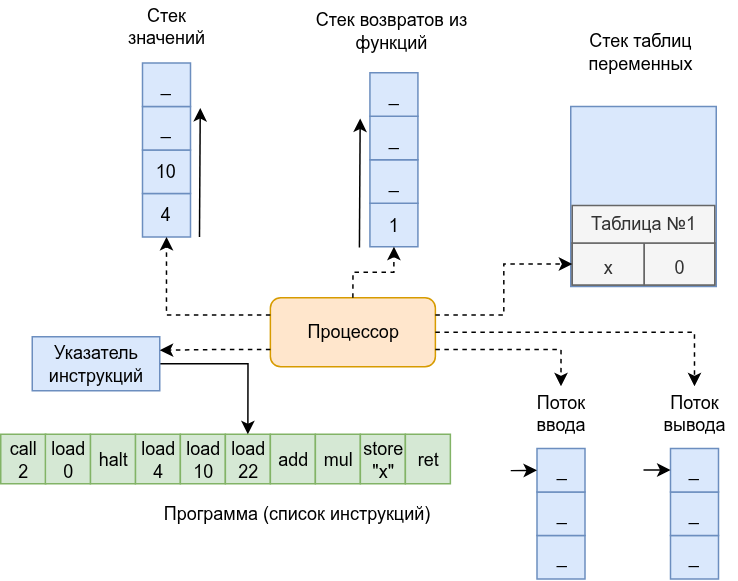

The diagram above was exported from draw.io. Its source (the exported page's mxGraphModel, read from the mxfile embedded in the PNG):
<mxGraphModel dx="1425" dy="830" grid="0" gridSize="10" guides="1" tooltips="1" connect="1" arrows="1" fold="1" page="1" pageScale="1" pageWidth="827" pageHeight="1169" math="0" shadow="0">
  <root>
    <mxCell id="0" />
    <mxCell id="1" parent="0" />
    <mxCell id="Zok8sJGgvXIDdb0F5qdF-12" value="" style="rounded=0;whiteSpace=wrap;html=1;fillColor=#dae8fc;strokeColor=#6c8ebf;" vertex="1" parent="1">
      <mxGeometry x="417" y="107.5" width="97" height="120" as="geometry" />
    </mxCell>
    <mxCell id="m4QrywuZo-zp_ARme9qE-1" value="load&lt;div&gt;4&lt;/div&gt;" style="rounded=0;whiteSpace=wrap;html=1;fillColor=#d5e8d4;strokeColor=#82b366;" parent="1" vertex="1">
      <mxGeometry x="126.75" y="326" width="30" height="33" as="geometry" />
    </mxCell>
    <mxCell id="m4QrywuZo-zp_ARme9qE-2" value="load&lt;div&gt;10&lt;/div&gt;" style="rounded=0;whiteSpace=wrap;html=1;fillColor=#d5e8d4;strokeColor=#82b366;" parent="1" vertex="1">
      <mxGeometry x="156.75" y="326" width="30" height="33" as="geometry" />
    </mxCell>
    <mxCell id="m4QrywuZo-zp_ARme9qE-3" value="load&lt;div&gt;22&lt;/div&gt;" style="rounded=0;whiteSpace=wrap;html=1;fillColor=#d5e8d4;strokeColor=#82b366;" parent="1" vertex="1">
      <mxGeometry x="186.75" y="326" width="30" height="33" as="geometry" />
    </mxCell>
    <mxCell id="m4QrywuZo-zp_ARme9qE-4" value="add" style="rounded=0;whiteSpace=wrap;html=1;fillColor=#d5e8d4;strokeColor=#82b366;" parent="1" vertex="1">
      <mxGeometry x="216.75" y="326" width="30" height="33" as="geometry" />
    </mxCell>
    <mxCell id="m4QrywuZo-zp_ARme9qE-5" value="mul" style="rounded=0;whiteSpace=wrap;html=1;fillColor=#d5e8d4;strokeColor=#82b366;" parent="1" vertex="1">
      <mxGeometry x="246.75" y="326" width="30" height="33" as="geometry" />
    </mxCell>
    <mxCell id="m4QrywuZo-zp_ARme9qE-6" value="store&lt;div&gt;&quot;x&quot;&lt;/div&gt;" style="rounded=0;whiteSpace=wrap;html=1;fillColor=#d5e8d4;strokeColor=#82b366;" parent="1" vertex="1">
      <mxGeometry x="276.75" y="326" width="30" height="33" as="geometry" />
    </mxCell>
    <mxCell id="m4QrywuZo-zp_ARme9qE-7" value="ret" style="rounded=0;whiteSpace=wrap;html=1;fillColor=#d5e8d4;strokeColor=#82b366;" parent="1" vertex="1">
      <mxGeometry x="306.75" y="326" width="30" height="33" as="geometry" />
    </mxCell>
    <mxCell id="m4QrywuZo-zp_ARme9qE-8" value="Программа (список инструкций)" style="text;html=1;align=center;verticalAlign=middle;whiteSpace=wrap;rounded=0;" parent="1" vertex="1">
      <mxGeometry x="139.75" y="364" width="189" height="30" as="geometry" />
    </mxCell>
    <mxCell id="m4QrywuZo-zp_ARme9qE-9" value="" style="endArrow=classic;html=1;rounded=0;exitX=1;exitY=0.5;exitDx=0;exitDy=0;entryX=0.5;entryY=0;entryDx=0;entryDy=0;edgeStyle=orthogonalEdgeStyle;" parent="1" source="m4QrywuZo-zp_ARme9qE-10" target="m4QrywuZo-zp_ARme9qE-3" edge="1">
      <mxGeometry width="50" height="50" relative="1" as="geometry">
        <mxPoint x="360" y="461" as="sourcePoint" />
        <mxPoint x="251" y="262" as="targetPoint" />
      </mxGeometry>
    </mxCell>
    <mxCell id="m4QrywuZo-zp_ARme9qE-10" value="Указатель инструкций" style="rounded=0;whiteSpace=wrap;html=1;fillColor=#dae8fc;strokeColor=#6c8ebf;" parent="1" vertex="1">
      <mxGeometry x="58" y="261" width="85" height="36" as="geometry" />
    </mxCell>
    <mxCell id="m4QrywuZo-zp_ARme9qE-11" value="4" style="rounded=0;whiteSpace=wrap;html=1;fillColor=#dae8fc;strokeColor=#6c8ebf;" parent="1" vertex="1">
      <mxGeometry x="131.5" y="165.5" width="32" height="29" as="geometry" />
    </mxCell>
    <mxCell id="m4QrywuZo-zp_ARme9qE-12" value="10" style="rounded=0;whiteSpace=wrap;html=1;fillColor=#dae8fc;strokeColor=#6c8ebf;" parent="1" vertex="1">
      <mxGeometry x="131.5" y="136.5" width="32" height="29" as="geometry" />
    </mxCell>
    <mxCell id="m4QrywuZo-zp_ARme9qE-13" value="_" style="rounded=0;whiteSpace=wrap;html=1;fillColor=#dae8fc;strokeColor=#6c8ebf;" parent="1" vertex="1">
      <mxGeometry x="131.5" y="107.5" width="32" height="29" as="geometry" />
    </mxCell>
    <mxCell id="m4QrywuZo-zp_ARme9qE-14" value="_" style="rounded=0;whiteSpace=wrap;html=1;fillColor=#dae8fc;strokeColor=#6c8ebf;" parent="1" vertex="1">
      <mxGeometry x="131.5" y="78.5" width="32" height="29" as="geometry" />
    </mxCell>
    <mxCell id="m4QrywuZo-zp_ARme9qE-15" value="" style="endArrow=classic;html=1;rounded=0;" parent="1" edge="1">
      <mxGeometry width="50" height="50" relative="1" as="geometry">
        <mxPoint x="169.5" y="194.5" as="sourcePoint" />
        <mxPoint x="170" y="108.5" as="targetPoint" />
      </mxGeometry>
    </mxCell>
    <mxCell id="m4QrywuZo-zp_ARme9qE-16" value="Стек значений" style="text;html=1;align=center;verticalAlign=middle;whiteSpace=wrap;rounded=0;" parent="1" vertex="1">
      <mxGeometry x="119" y="37" width="57" height="35" as="geometry" />
    </mxCell>
    <mxCell id="m4QrywuZo-zp_ARme9qE-17" value="1" style="rounded=0;whiteSpace=wrap;html=1;fillColor=#dae8fc;strokeColor=#6c8ebf;" parent="1" vertex="1">
      <mxGeometry x="283.12" y="172" width="32" height="29" as="geometry" />
    </mxCell>
    <mxCell id="m4QrywuZo-zp_ARme9qE-18" value="Стек возвратов из функций" style="text;html=1;align=center;verticalAlign=middle;whiteSpace=wrap;rounded=0;" parent="1" vertex="1">
      <mxGeometry x="235" y="37" width="125.37" height="40" as="geometry" />
    </mxCell>
    <mxCell id="m4QrywuZo-zp_ARme9qE-21" value="_" style="rounded=0;whiteSpace=wrap;html=1;fillColor=#dae8fc;strokeColor=#6c8ebf;" parent="1" vertex="1">
      <mxGeometry x="283.12" y="143" width="32" height="29" as="geometry" />
    </mxCell>
    <mxCell id="m4QrywuZo-zp_ARme9qE-54" value="Процессор" style="rounded=1;whiteSpace=wrap;html=1;fillColor=#ffe6cc;strokeColor=#d79b00;" parent="1" vertex="1">
      <mxGeometry x="216.75" y="235" width="110" height="46" as="geometry" />
    </mxCell>
    <mxCell id="m4QrywuZo-zp_ARme9qE-56" value="" style="endArrow=classic;html=1;rounded=0;entryX=1;entryY=0.25;entryDx=0;entryDy=0;exitX=0;exitY=0.75;exitDx=0;exitDy=0;edgeStyle=orthogonalEdgeStyle;dashed=1;" parent="1" source="m4QrywuZo-zp_ARme9qE-54" target="m4QrywuZo-zp_ARme9qE-10" edge="1">
      <mxGeometry width="50" height="50" relative="1" as="geometry">
        <mxPoint x="209" y="255" as="sourcePoint" />
        <mxPoint x="175" y="132" as="targetPoint" />
      </mxGeometry>
    </mxCell>
    <mxCell id="m4QrywuZo-zp_ARme9qE-57" value="" style="endArrow=classic;html=1;rounded=0;entryX=0.5;entryY=1;entryDx=0;entryDy=0;exitX=0;exitY=0.25;exitDx=0;exitDy=0;edgeStyle=orthogonalEdgeStyle;dashed=1;" parent="1" source="m4QrywuZo-zp_ARme9qE-54" target="m4QrywuZo-zp_ARme9qE-11" edge="1">
      <mxGeometry width="50" height="50" relative="1" as="geometry">
        <mxPoint x="209" y="278" as="sourcePoint" />
        <mxPoint x="119" y="286" as="targetPoint" />
      </mxGeometry>
    </mxCell>
    <mxCell id="m4QrywuZo-zp_ARme9qE-58" value="" style="endArrow=classic;html=1;rounded=0;entryX=0.5;entryY=1;entryDx=0;entryDy=0;edgeStyle=orthogonalEdgeStyle;dashed=1;exitX=0.5;exitY=0;exitDx=0;exitDy=0;" parent="1" source="m4QrywuZo-zp_ARme9qE-54" target="m4QrywuZo-zp_ARme9qE-17" edge="1">
      <mxGeometry width="50" height="50" relative="1" as="geometry">
        <mxPoint x="272" y="235" as="sourcePoint" />
        <mxPoint x="259" y="199" as="targetPoint" />
      </mxGeometry>
    </mxCell>
    <mxCell id="m4QrywuZo-zp_ARme9qE-59" value="" style="shape=table;startSize=0;container=1;collapsible=0;childLayout=tableLayout;fontSize=12;fillColor=#f5f5f5;strokeColor=#666666;fontColor=#333333;" parent="1" vertex="1">
      <mxGeometry x="418" y="198.5" width="95" height="28" as="geometry" />
    </mxCell>
    <mxCell id="m4QrywuZo-zp_ARme9qE-60" value="" style="shape=tableRow;horizontal=0;startSize=0;swimlaneHead=0;swimlaneBody=0;strokeColor=#6c8ebf;top=0;left=0;bottom=0;right=0;collapsible=0;dropTarget=0;fillColor=#dae8fc;points=[[0,0.5],[1,0.5]];portConstraint=eastwest;fontSize=16;" parent="m4QrywuZo-zp_ARme9qE-59" vertex="1">
      <mxGeometry width="95" height="28" as="geometry" />
    </mxCell>
    <mxCell id="m4QrywuZo-zp_ARme9qE-61" value="&lt;font style=&quot;font-size: 12px;&quot;&gt;x&lt;/font&gt;" style="shape=partialRectangle;html=1;whiteSpace=wrap;connectable=0;strokeColor=#666666;overflow=hidden;fillColor=#f5f5f5;top=1;left=1;bottom=1;right=1;pointerEvents=1;fontSize=16;fontColor=#333333;" parent="m4QrywuZo-zp_ARme9qE-60" vertex="1">
      <mxGeometry width="48" height="28" as="geometry">
        <mxRectangle width="48" height="28" as="alternateBounds" />
      </mxGeometry>
    </mxCell>
    <mxCell id="m4QrywuZo-zp_ARme9qE-62" value="&lt;font style=&quot;font-size: 12px;&quot;&gt;0&lt;/font&gt;" style="shape=partialRectangle;html=1;whiteSpace=wrap;connectable=0;strokeColor=#666666;overflow=hidden;fillColor=#f5f5f5;top=1;left=1;bottom=1;right=1;pointerEvents=1;fontSize=16;fontColor=#333333;" parent="m4QrywuZo-zp_ARme9qE-60" vertex="1">
      <mxGeometry x="48" width="47" height="28" as="geometry">
        <mxRectangle width="47" height="28" as="alternateBounds" />
      </mxGeometry>
    </mxCell>
    <mxCell id="m4QrywuZo-zp_ARme9qE-69" value="Таблица №1" style="text;html=1;align=center;verticalAlign=middle;whiteSpace=wrap;rounded=0;fillColor=#f5f5f5;strokeColor=#666666;fontColor=#333333;" parent="1" vertex="1">
      <mxGeometry x="418" y="173.5" width="95" height="25" as="geometry" />
    </mxCell>
    <mxCell id="m4QrywuZo-zp_ARme9qE-74" value="" style="endArrow=classic;html=1;rounded=0;" parent="1" edge="1">
      <mxGeometry width="50" height="50" relative="1" as="geometry">
        <mxPoint x="276.12" y="201.5" as="sourcePoint" />
        <mxPoint x="276.62" y="115.5" as="targetPoint" />
      </mxGeometry>
    </mxCell>
    <mxCell id="m4QrywuZo-zp_ARme9qE-75" value="_" style="rounded=0;whiteSpace=wrap;html=1;fillColor=#dae8fc;strokeColor=#6c8ebf;" parent="1" vertex="1">
      <mxGeometry x="283.12" y="114" width="32" height="29" as="geometry" />
    </mxCell>
    <mxCell id="m4QrywuZo-zp_ARme9qE-76" value="_" style="rounded=0;whiteSpace=wrap;html=1;fillColor=#dae8fc;strokeColor=#6c8ebf;" parent="1" vertex="1">
      <mxGeometry x="283.12" y="85" width="32" height="29" as="geometry" />
    </mxCell>
    <mxCell id="Zok8sJGgvXIDdb0F5qdF-4" value="call&lt;div&gt;2&lt;/div&gt;" style="rounded=0;whiteSpace=wrap;html=1;fillColor=#d5e8d4;strokeColor=#82b366;" vertex="1" parent="1">
      <mxGeometry x="37" y="326" width="30" height="33" as="geometry" />
    </mxCell>
    <mxCell id="Zok8sJGgvXIDdb0F5qdF-5" value="halt" style="rounded=0;whiteSpace=wrap;html=1;fillColor=#d5e8d4;strokeColor=#82b366;" vertex="1" parent="1">
      <mxGeometry x="96.75" y="326" width="30" height="33" as="geometry" />
    </mxCell>
    <mxCell id="Zok8sJGgvXIDdb0F5qdF-10" value="Стек таблиц переменных" style="text;html=1;align=center;verticalAlign=middle;whiteSpace=wrap;rounded=0;" vertex="1" parent="1">
      <mxGeometry x="414" y="51" width="99" height="40" as="geometry" />
    </mxCell>
    <mxCell id="Zok8sJGgvXIDdb0F5qdF-11" value="" style="endArrow=classic;html=1;rounded=0;entryX=0;entryY=0.5;entryDx=0;entryDy=0;edgeStyle=orthogonalEdgeStyle;dashed=1;exitX=1;exitY=0.25;exitDx=0;exitDy=0;" edge="1" parent="1" source="m4QrywuZo-zp_ARme9qE-54" target="m4QrywuZo-zp_ARme9qE-60">
      <mxGeometry width="50" height="50" relative="1" as="geometry">
        <mxPoint x="359" y="226" as="sourcePoint" />
        <mxPoint x="238" y="209" as="targetPoint" />
      </mxGeometry>
    </mxCell>
    <mxCell id="Zok8sJGgvXIDdb0F5qdF-20" value="_" style="rounded=0;whiteSpace=wrap;html=1;fillColor=#dae8fc;strokeColor=#6c8ebf;" vertex="1" parent="1">
      <mxGeometry x="394.5" y="393.5" width="32" height="29" as="geometry" />
    </mxCell>
    <mxCell id="Zok8sJGgvXIDdb0F5qdF-21" value="_" style="rounded=0;whiteSpace=wrap;html=1;fillColor=#dae8fc;strokeColor=#6c8ebf;" vertex="1" parent="1">
      <mxGeometry x="394.5" y="364.5" width="32" height="29" as="geometry" />
    </mxCell>
    <mxCell id="Zok8sJGgvXIDdb0F5qdF-22" value="_" style="rounded=0;whiteSpace=wrap;html=1;fillColor=#dae8fc;strokeColor=#6c8ebf;" vertex="1" parent="1">
      <mxGeometry x="394.5" y="335.5" width="32" height="29" as="geometry" />
    </mxCell>
    <mxCell id="Zok8sJGgvXIDdb0F5qdF-23" value="Поток ввода" style="text;html=1;align=center;verticalAlign=middle;whiteSpace=wrap;rounded=0;" vertex="1" parent="1">
      <mxGeometry x="382" y="294" width="57" height="35" as="geometry" />
    </mxCell>
    <mxCell id="Zok8sJGgvXIDdb0F5qdF-25" value="_" style="rounded=0;whiteSpace=wrap;html=1;fillColor=#dae8fc;strokeColor=#6c8ebf;" vertex="1" parent="1">
      <mxGeometry x="483.5" y="393.5" width="32" height="29" as="geometry" />
    </mxCell>
    <mxCell id="Zok8sJGgvXIDdb0F5qdF-26" value="_" style="rounded=0;whiteSpace=wrap;html=1;fillColor=#dae8fc;strokeColor=#6c8ebf;" vertex="1" parent="1">
      <mxGeometry x="483.5" y="364.5" width="32" height="29" as="geometry" />
    </mxCell>
    <mxCell id="Zok8sJGgvXIDdb0F5qdF-27" value="_" style="rounded=0;whiteSpace=wrap;html=1;fillColor=#dae8fc;strokeColor=#6c8ebf;" vertex="1" parent="1">
      <mxGeometry x="483.5" y="335.5" width="32" height="29" as="geometry" />
    </mxCell>
    <mxCell id="Zok8sJGgvXIDdb0F5qdF-28" value="Поток вывода" style="text;html=1;align=center;verticalAlign=middle;whiteSpace=wrap;rounded=0;" vertex="1" parent="1">
      <mxGeometry x="471" y="294" width="57" height="35" as="geometry" />
    </mxCell>
    <mxCell id="Zok8sJGgvXIDdb0F5qdF-29" value="" style="endArrow=classic;html=1;rounded=0;entryX=0;entryY=0.5;entryDx=0;entryDy=0;" edge="1" parent="1" target="Zok8sJGgvXIDdb0F5qdF-22">
      <mxGeometry width="50" height="50" relative="1" as="geometry">
        <mxPoint x="377" y="350.25" as="sourcePoint" />
        <mxPoint x="214.75" y="153.25" as="targetPoint" />
      </mxGeometry>
    </mxCell>
    <mxCell id="Zok8sJGgvXIDdb0F5qdF-30" value="" style="endArrow=classic;html=1;rounded=0;entryX=0;entryY=0.5;entryDx=0;entryDy=0;" edge="1" parent="1">
      <mxGeometry width="50" height="50" relative="1" as="geometry">
        <mxPoint x="465.5" y="349.83" as="sourcePoint" />
        <mxPoint x="483.5" y="349.83" as="targetPoint" />
      </mxGeometry>
    </mxCell>
    <mxCell id="Zok8sJGgvXIDdb0F5qdF-31" value="" style="endArrow=classic;html=1;rounded=0;entryX=0.5;entryY=0;entryDx=0;entryDy=0;exitX=1;exitY=0.75;exitDx=0;exitDy=0;edgeStyle=orthogonalEdgeStyle;dashed=1;" edge="1" parent="1" source="m4QrywuZo-zp_ARme9qE-54" target="Zok8sJGgvXIDdb0F5qdF-23">
      <mxGeometry width="50" height="50" relative="1" as="geometry">
        <mxPoint x="286" y="246" as="sourcePoint" />
        <mxPoint x="336" y="214" as="targetPoint" />
      </mxGeometry>
    </mxCell>
    <mxCell id="Zok8sJGgvXIDdb0F5qdF-32" value="" style="endArrow=classic;html=1;rounded=0;entryX=0.5;entryY=0;entryDx=0;entryDy=0;exitX=1;exitY=0.5;exitDx=0;exitDy=0;edgeStyle=orthogonalEdgeStyle;dashed=1;" edge="1" parent="1" source="m4QrywuZo-zp_ARme9qE-54" target="Zok8sJGgvXIDdb0F5qdF-28">
      <mxGeometry width="50" height="50" relative="1" as="geometry">
        <mxPoint x="314" y="269" as="sourcePoint" />
        <mxPoint x="421" y="304" as="targetPoint" />
      </mxGeometry>
    </mxCell>
    <mxCell id="Zok8sJGgvXIDdb0F5qdF-36" value="load&lt;div&gt;0&lt;/div&gt;" style="rounded=0;whiteSpace=wrap;html=1;fillColor=#d5e8d4;strokeColor=#82b366;" vertex="1" parent="1">
      <mxGeometry x="66.75" y="326" width="30" height="33" as="geometry" />
    </mxCell>
  </root>
</mxGraphModel>